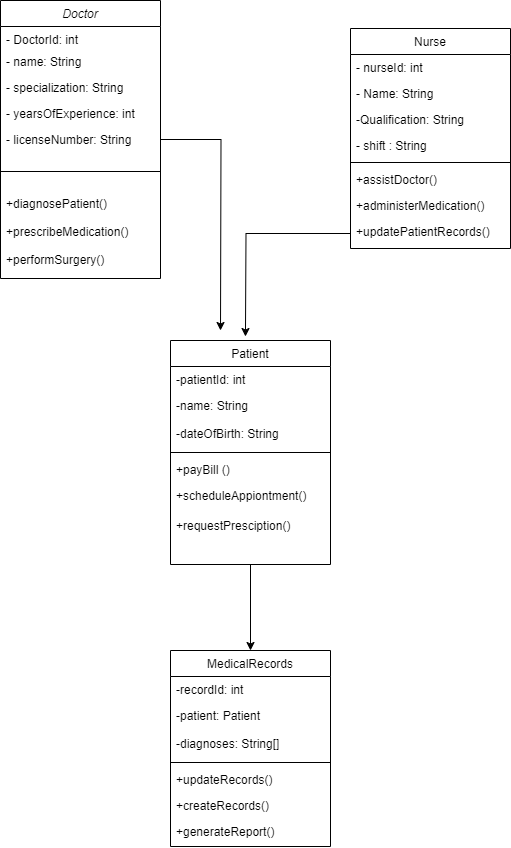

The diagram above was exported from draw.io. Its source (the exported page's mxGraphModel, read from the mxfile embedded in the PNG):
<mxGraphModel dx="880" dy="460" grid="1" gridSize="10" guides="1" tooltips="1" connect="1" arrows="1" fold="1" page="1" pageScale="1" pageWidth="827" pageHeight="1169" math="0" shadow="0">
  <root>
    <mxCell id="WIyWlLk6GJQsqaUBKTNV-0" />
    <mxCell id="WIyWlLk6GJQsqaUBKTNV-1" parent="WIyWlLk6GJQsqaUBKTNV-0" />
    <mxCell id="Fx0zeXGr8-dB2T2LEqAE-6" style="edgeStyle=orthogonalEdgeStyle;rounded=0;orthogonalLoop=1;jettySize=auto;html=1;" parent="WIyWlLk6GJQsqaUBKTNV-1" source="zkfFHV4jXpPFQw0GAbJ--0" edge="1">
      <mxGeometry relative="1" as="geometry">
        <mxPoint x="420.0000000000002" y="370" as="targetPoint" />
      </mxGeometry>
    </mxCell>
    <mxCell id="zkfFHV4jXpPFQw0GAbJ--0" value="Doctor" style="swimlane;fontStyle=2;align=center;verticalAlign=top;childLayout=stackLayout;horizontal=1;startSize=26;horizontalStack=0;resizeParent=1;resizeLast=0;collapsible=1;marginBottom=0;rounded=0;shadow=0;strokeWidth=1;" parent="WIyWlLk6GJQsqaUBKTNV-1" vertex="1">
      <mxGeometry x="200" y="40" width="160" height="278" as="geometry">
        <mxRectangle x="230" y="140" width="160" height="26" as="alternateBounds" />
      </mxGeometry>
    </mxCell>
    <mxCell id="zkfFHV4jXpPFQw0GAbJ--1" value="- DoctorId: int" style="text;align=left;verticalAlign=top;spacingLeft=4;spacingRight=4;overflow=hidden;rotatable=0;points=[[0,0.5],[1,0.5]];portConstraint=eastwest;" parent="zkfFHV4jXpPFQw0GAbJ--0" vertex="1">
      <mxGeometry y="26" width="160" height="22" as="geometry" />
    </mxCell>
    <mxCell id="zkfFHV4jXpPFQw0GAbJ--2" value="- name: String" style="text;align=left;verticalAlign=top;spacingLeft=4;spacingRight=4;overflow=hidden;rotatable=0;points=[[0,0.5],[1,0.5]];portConstraint=eastwest;rounded=0;shadow=0;html=0;" parent="zkfFHV4jXpPFQw0GAbJ--0" vertex="1">
      <mxGeometry y="48" width="160" height="26" as="geometry" />
    </mxCell>
    <mxCell id="zkfFHV4jXpPFQw0GAbJ--3" value="- specialization: String" style="text;align=left;verticalAlign=top;spacingLeft=4;spacingRight=4;overflow=hidden;rotatable=0;points=[[0,0.5],[1,0.5]];portConstraint=eastwest;rounded=0;shadow=0;html=0;" parent="zkfFHV4jXpPFQw0GAbJ--0" vertex="1">
      <mxGeometry y="74" width="160" height="26" as="geometry" />
    </mxCell>
    <mxCell id="Fx0zeXGr8-dB2T2LEqAE-0" value="- yearsOfExperience: int" style="text;align=left;verticalAlign=top;spacingLeft=4;spacingRight=4;overflow=hidden;rotatable=0;points=[[0,0.5],[1,0.5]];portConstraint=eastwest;rounded=0;shadow=0;html=0;" parent="zkfFHV4jXpPFQw0GAbJ--0" vertex="1">
      <mxGeometry y="100" width="160" height="26" as="geometry" />
    </mxCell>
    <mxCell id="Fx0zeXGr8-dB2T2LEqAE-1" value="- licenseNumber: String" style="text;align=left;verticalAlign=top;spacingLeft=4;spacingRight=4;overflow=hidden;rotatable=0;points=[[0,0.5],[1,0.5]];portConstraint=eastwest;rounded=0;shadow=0;html=0;" parent="zkfFHV4jXpPFQw0GAbJ--0" vertex="1">
      <mxGeometry y="126" width="160" height="26" as="geometry" />
    </mxCell>
    <mxCell id="zkfFHV4jXpPFQw0GAbJ--4" value="" style="line;html=1;strokeWidth=1;align=left;verticalAlign=middle;spacingTop=-1;spacingLeft=3;spacingRight=3;rotatable=0;labelPosition=right;points=[];portConstraint=eastwest;" parent="zkfFHV4jXpPFQw0GAbJ--0" vertex="1">
      <mxGeometry y="152" width="160" height="38" as="geometry" />
    </mxCell>
    <mxCell id="Fx0zeXGr8-dB2T2LEqAE-3" value="+diagnosePatient()" style="text;align=left;verticalAlign=top;spacingLeft=4;spacingRight=4;overflow=hidden;rotatable=0;points=[[0,0.5],[1,0.5]];portConstraint=eastwest;" parent="zkfFHV4jXpPFQw0GAbJ--0" vertex="1">
      <mxGeometry y="190" width="160" height="28" as="geometry" />
    </mxCell>
    <mxCell id="zkfFHV4jXpPFQw0GAbJ--5" value="+prescribeMedication()" style="text;align=left;verticalAlign=top;spacingLeft=4;spacingRight=4;overflow=hidden;rotatable=0;points=[[0,0.5],[1,0.5]];portConstraint=eastwest;" parent="zkfFHV4jXpPFQw0GAbJ--0" vertex="1">
      <mxGeometry y="218" width="160" height="28" as="geometry" />
    </mxCell>
    <mxCell id="Fx0zeXGr8-dB2T2LEqAE-4" value="+performSurgery()" style="text;align=left;verticalAlign=top;spacingLeft=4;spacingRight=4;overflow=hidden;rotatable=0;points=[[0,0.5],[1,0.5]];portConstraint=eastwest;" parent="zkfFHV4jXpPFQw0GAbJ--0" vertex="1">
      <mxGeometry y="246" width="160" height="28" as="geometry" />
    </mxCell>
    <mxCell id="zkfFHV4jXpPFQw0GAbJ--6" value="MedicalRecords" style="swimlane;fontStyle=0;align=center;verticalAlign=top;childLayout=stackLayout;horizontal=1;startSize=26;horizontalStack=0;resizeParent=1;resizeLast=0;collapsible=1;marginBottom=0;rounded=0;shadow=0;strokeWidth=1;" parent="WIyWlLk6GJQsqaUBKTNV-1" vertex="1">
      <mxGeometry x="370" y="690" width="160" height="196" as="geometry">
        <mxRectangle x="130" y="380" width="160" height="26" as="alternateBounds" />
      </mxGeometry>
    </mxCell>
    <mxCell id="zkfFHV4jXpPFQw0GAbJ--7" value="-recordId: int" style="text;align=left;verticalAlign=top;spacingLeft=4;spacingRight=4;overflow=hidden;rotatable=0;points=[[0,0.5],[1,0.5]];portConstraint=eastwest;" parent="zkfFHV4jXpPFQw0GAbJ--6" vertex="1">
      <mxGeometry y="26" width="160" height="26" as="geometry" />
    </mxCell>
    <mxCell id="Fx0zeXGr8-dB2T2LEqAE-21" value="-patient: Patient" style="text;align=left;verticalAlign=top;spacingLeft=4;spacingRight=4;overflow=hidden;rotatable=0;points=[[0,0.5],[1,0.5]];portConstraint=eastwest;rounded=0;shadow=0;html=0;" parent="zkfFHV4jXpPFQw0GAbJ--6" vertex="1">
      <mxGeometry y="52" width="160" height="28" as="geometry" />
    </mxCell>
    <mxCell id="zkfFHV4jXpPFQw0GAbJ--8" value="-diagnoses: String[]&#10;" style="text;align=left;verticalAlign=top;spacingLeft=4;spacingRight=4;overflow=hidden;rotatable=0;points=[[0,0.5],[1,0.5]];portConstraint=eastwest;rounded=0;shadow=0;html=0;" parent="zkfFHV4jXpPFQw0GAbJ--6" vertex="1">
      <mxGeometry y="80" width="160" height="28" as="geometry" />
    </mxCell>
    <mxCell id="zkfFHV4jXpPFQw0GAbJ--9" value="" style="line;html=1;strokeWidth=1;align=left;verticalAlign=middle;spacingTop=-1;spacingLeft=3;spacingRight=3;rotatable=0;labelPosition=right;points=[];portConstraint=eastwest;" parent="zkfFHV4jXpPFQw0GAbJ--6" vertex="1">
      <mxGeometry y="108" width="160" height="8" as="geometry" />
    </mxCell>
    <mxCell id="zkfFHV4jXpPFQw0GAbJ--10" value="+updateRecords()" style="text;align=left;verticalAlign=top;spacingLeft=4;spacingRight=4;overflow=hidden;rotatable=0;points=[[0,0.5],[1,0.5]];portConstraint=eastwest;fontStyle=0" parent="zkfFHV4jXpPFQw0GAbJ--6" vertex="1">
      <mxGeometry y="116" width="160" height="26" as="geometry" />
    </mxCell>
    <mxCell id="U_Mgjmtq7M_czHZJgteE-5" value="+createRecords()" style="text;align=left;verticalAlign=top;spacingLeft=4;spacingRight=4;overflow=hidden;rotatable=0;points=[[0,0.5],[1,0.5]];portConstraint=eastwest;fontStyle=0" parent="zkfFHV4jXpPFQw0GAbJ--6" vertex="1">
      <mxGeometry y="142" width="160" height="26" as="geometry" />
    </mxCell>
    <mxCell id="zkfFHV4jXpPFQw0GAbJ--11" value="+generateReport()" style="text;align=left;verticalAlign=top;spacingLeft=4;spacingRight=4;overflow=hidden;rotatable=0;points=[[0,0.5],[1,0.5]];portConstraint=eastwest;" parent="zkfFHV4jXpPFQw0GAbJ--6" vertex="1">
      <mxGeometry y="168" width="160" height="26" as="geometry" />
    </mxCell>
    <mxCell id="zkfFHV4jXpPFQw0GAbJ--17" value="Nurse" style="swimlane;fontStyle=0;align=center;verticalAlign=top;childLayout=stackLayout;horizontal=1;startSize=26;horizontalStack=0;resizeParent=1;resizeLast=0;collapsible=1;marginBottom=0;rounded=0;shadow=0;strokeWidth=1;" parent="WIyWlLk6GJQsqaUBKTNV-1" vertex="1">
      <mxGeometry x="550" y="68" width="160" height="220" as="geometry">
        <mxRectangle x="550" y="140" width="160" height="26" as="alternateBounds" />
      </mxGeometry>
    </mxCell>
    <mxCell id="zkfFHV4jXpPFQw0GAbJ--18" value="- nurseId: int" style="text;align=left;verticalAlign=top;spacingLeft=4;spacingRight=4;overflow=hidden;rotatable=0;points=[[0,0.5],[1,0.5]];portConstraint=eastwest;" parent="zkfFHV4jXpPFQw0GAbJ--17" vertex="1">
      <mxGeometry y="26" width="160" height="26" as="geometry" />
    </mxCell>
    <mxCell id="zkfFHV4jXpPFQw0GAbJ--19" value="- Name: String" style="text;align=left;verticalAlign=top;spacingLeft=4;spacingRight=4;overflow=hidden;rotatable=0;points=[[0,0.5],[1,0.5]];portConstraint=eastwest;rounded=0;shadow=0;html=0;" parent="zkfFHV4jXpPFQw0GAbJ--17" vertex="1">
      <mxGeometry y="52" width="160" height="26" as="geometry" />
    </mxCell>
    <mxCell id="zkfFHV4jXpPFQw0GAbJ--21" value="-Qualification: String" style="text;align=left;verticalAlign=top;spacingLeft=4;spacingRight=4;overflow=hidden;rotatable=0;points=[[0,0.5],[1,0.5]];portConstraint=eastwest;rounded=0;shadow=0;html=0;" parent="zkfFHV4jXpPFQw0GAbJ--17" vertex="1">
      <mxGeometry y="78" width="160" height="26" as="geometry" />
    </mxCell>
    <mxCell id="zkfFHV4jXpPFQw0GAbJ--22" value="- shift : String" style="text;align=left;verticalAlign=top;spacingLeft=4;spacingRight=4;overflow=hidden;rotatable=0;points=[[0,0.5],[1,0.5]];portConstraint=eastwest;rounded=0;shadow=0;html=0;" parent="zkfFHV4jXpPFQw0GAbJ--17" vertex="1">
      <mxGeometry y="104" width="160" height="26" as="geometry" />
    </mxCell>
    <mxCell id="zkfFHV4jXpPFQw0GAbJ--23" value="" style="line;html=1;strokeWidth=1;align=left;verticalAlign=middle;spacingTop=-1;spacingLeft=3;spacingRight=3;rotatable=0;labelPosition=right;points=[];portConstraint=eastwest;" parent="zkfFHV4jXpPFQw0GAbJ--17" vertex="1">
      <mxGeometry y="130" width="160" height="8" as="geometry" />
    </mxCell>
    <mxCell id="zkfFHV4jXpPFQw0GAbJ--24" value="+assistDoctor()" style="text;align=left;verticalAlign=top;spacingLeft=4;spacingRight=4;overflow=hidden;rotatable=0;points=[[0,0.5],[1,0.5]];portConstraint=eastwest;" parent="zkfFHV4jXpPFQw0GAbJ--17" vertex="1">
      <mxGeometry y="138" width="160" height="26" as="geometry" />
    </mxCell>
    <mxCell id="zkfFHV4jXpPFQw0GAbJ--25" value="+administerMedication()" style="text;align=left;verticalAlign=top;spacingLeft=4;spacingRight=4;overflow=hidden;rotatable=0;points=[[0,0.5],[1,0.5]];portConstraint=eastwest;" parent="zkfFHV4jXpPFQw0GAbJ--17" vertex="1">
      <mxGeometry y="164" width="160" height="26" as="geometry" />
    </mxCell>
    <mxCell id="Fx0zeXGr8-dB2T2LEqAE-2" value="+updatePatientRecords()" style="text;align=left;verticalAlign=top;spacingLeft=4;spacingRight=4;overflow=hidden;rotatable=0;points=[[0,0.5],[1,0.5]];portConstraint=eastwest;" parent="zkfFHV4jXpPFQw0GAbJ--17" vertex="1">
      <mxGeometry y="190" width="160" height="30" as="geometry" />
    </mxCell>
    <mxCell id="Fx0zeXGr8-dB2T2LEqAE-5" style="edgeStyle=orthogonalEdgeStyle;rounded=0;orthogonalLoop=1;jettySize=auto;html=1;entryX=0.406;entryY=-0.021;entryDx=0;entryDy=0;entryPerimeter=0;" parent="WIyWlLk6GJQsqaUBKTNV-1" source="Fx0zeXGr8-dB2T2LEqAE-2" edge="1">
      <mxGeometry relative="1" as="geometry">
        <mxPoint x="444.9599999999999" y="376.0100000000001" as="targetPoint" />
      </mxGeometry>
    </mxCell>
    <mxCell id="Fx0zeXGr8-dB2T2LEqAE-20" style="edgeStyle=orthogonalEdgeStyle;rounded=0;orthogonalLoop=1;jettySize=auto;html=1;entryX=0.5;entryY=0;entryDx=0;entryDy=0;" parent="WIyWlLk6GJQsqaUBKTNV-1" source="Fx0zeXGr8-dB2T2LEqAE-10" target="zkfFHV4jXpPFQw0GAbJ--6" edge="1">
      <mxGeometry relative="1" as="geometry" />
    </mxCell>
    <mxCell id="Fx0zeXGr8-dB2T2LEqAE-10" value="Patient" style="swimlane;fontStyle=0;align=center;verticalAlign=top;childLayout=stackLayout;horizontal=1;startSize=26;horizontalStack=0;resizeParent=1;resizeLast=0;collapsible=1;marginBottom=0;rounded=0;shadow=0;strokeWidth=1;" parent="WIyWlLk6GJQsqaUBKTNV-1" vertex="1">
      <mxGeometry x="370" y="380" width="160" height="224" as="geometry">
        <mxRectangle x="130" y="380" width="160" height="26" as="alternateBounds" />
      </mxGeometry>
    </mxCell>
    <mxCell id="Fx0zeXGr8-dB2T2LEqAE-11" value="-patientId: int" style="text;align=left;verticalAlign=top;spacingLeft=4;spacingRight=4;overflow=hidden;rotatable=0;points=[[0,0.5],[1,0.5]];portConstraint=eastwest;" parent="Fx0zeXGr8-dB2T2LEqAE-10" vertex="1">
      <mxGeometry y="26" width="160" height="26" as="geometry" />
    </mxCell>
    <mxCell id="Fx0zeXGr8-dB2T2LEqAE-17" value="-name: String" style="text;align=left;verticalAlign=top;spacingLeft=4;spacingRight=4;overflow=hidden;rotatable=0;points=[[0,0.5],[1,0.5]];portConstraint=eastwest;rounded=0;shadow=0;html=0;" parent="Fx0zeXGr8-dB2T2LEqAE-10" vertex="1">
      <mxGeometry y="52" width="160" height="28" as="geometry" />
    </mxCell>
    <mxCell id="Fx0zeXGr8-dB2T2LEqAE-12" value="-dateOfBirth: String" style="text;align=left;verticalAlign=top;spacingLeft=4;spacingRight=4;overflow=hidden;rotatable=0;points=[[0,0.5],[1,0.5]];portConstraint=eastwest;rounded=0;shadow=0;html=0;" parent="Fx0zeXGr8-dB2T2LEqAE-10" vertex="1">
      <mxGeometry y="80" width="160" height="28" as="geometry" />
    </mxCell>
    <mxCell id="Fx0zeXGr8-dB2T2LEqAE-13" value="" style="line;html=1;strokeWidth=1;align=left;verticalAlign=middle;spacingTop=-1;spacingLeft=3;spacingRight=3;rotatable=0;labelPosition=right;points=[];portConstraint=eastwest;" parent="Fx0zeXGr8-dB2T2LEqAE-10" vertex="1">
      <mxGeometry y="108" width="160" height="8" as="geometry" />
    </mxCell>
    <mxCell id="Fx0zeXGr8-dB2T2LEqAE-14" value="+payBill ()" style="text;align=left;verticalAlign=top;spacingLeft=4;spacingRight=4;overflow=hidden;rotatable=0;points=[[0,0.5],[1,0.5]];portConstraint=eastwest;fontStyle=0" parent="Fx0zeXGr8-dB2T2LEqAE-10" vertex="1">
      <mxGeometry y="116" width="160" height="26" as="geometry" />
    </mxCell>
    <mxCell id="Fx0zeXGr8-dB2T2LEqAE-15" value="+scheduleAppiontment()" style="text;align=left;verticalAlign=top;spacingLeft=4;spacingRight=4;overflow=hidden;rotatable=0;points=[[0,0.5],[1,0.5]];portConstraint=eastwest;fontStyle=0" parent="Fx0zeXGr8-dB2T2LEqAE-10" vertex="1">
      <mxGeometry y="142" width="160" height="30" as="geometry" />
    </mxCell>
    <mxCell id="Fx0zeXGr8-dB2T2LEqAE-18" value="+requestPresciption()" style="text;align=left;verticalAlign=top;spacingLeft=4;spacingRight=4;overflow=hidden;rotatable=0;points=[[0,0.5],[1,0.5]];portConstraint=eastwest;fontStyle=0" parent="Fx0zeXGr8-dB2T2LEqAE-10" vertex="1">
      <mxGeometry y="172" width="160" height="26" as="geometry" />
    </mxCell>
  </root>
</mxGraphModel>